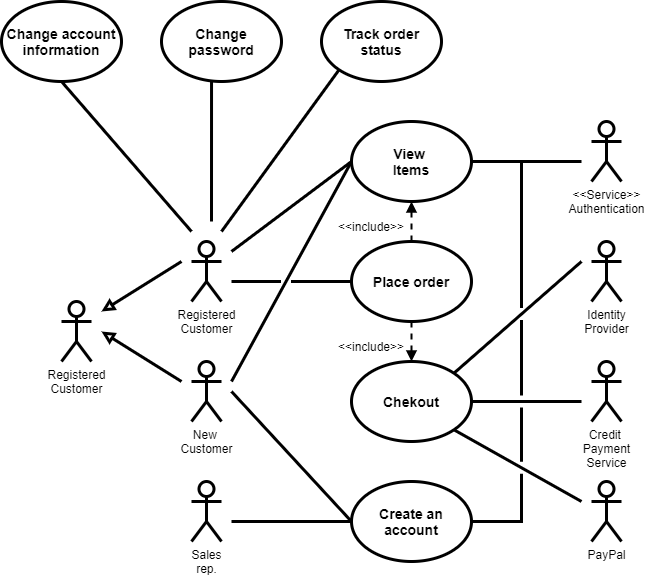

The diagram above was exported from draw.io. Its source (the exported page's mxGraphModel, read from the mxfile embedded in the PNG):
<mxGraphModel dx="781" dy="749" grid="1" gridSize="10" guides="1" tooltips="1" connect="1" arrows="1" fold="1" page="1" pageScale="1" pageWidth="827" pageHeight="1169" math="0" shadow="0">
  <root>
    <mxCell id="0" />
    <mxCell id="1" parent="0" />
    <mxCell id="sCI5C4cpN2Oaa4MYrbnr-31" style="edgeStyle=none;rounded=0;orthogonalLoop=1;jettySize=auto;html=1;endArrow=block;endFill=0;strokeWidth=3;" parent="1" edge="1">
      <mxGeometry relative="1" as="geometry">
        <mxPoint x="300" y="380" as="sourcePoint" />
        <mxPoint x="220" y="430" as="targetPoint" />
      </mxGeometry>
    </mxCell>
    <mxCell id="sCI5C4cpN2Oaa4MYrbnr-10" value="Registered&lt;br&gt;Customer" style="shape=umlActor;verticalLabelPosition=bottom;verticalAlign=top;html=1;outlineConnect=0;strokeWidth=3;" parent="1" vertex="1">
      <mxGeometry x="310" y="360" width="30" height="60" as="geometry" />
    </mxCell>
    <mxCell id="sCI5C4cpN2Oaa4MYrbnr-30" style="edgeStyle=none;rounded=0;orthogonalLoop=1;jettySize=auto;html=1;endArrow=block;endFill=0;strokeWidth=3;" parent="1" edge="1">
      <mxGeometry relative="1" as="geometry">
        <mxPoint x="300" y="500" as="sourcePoint" />
        <mxPoint x="220" y="450" as="targetPoint" />
      </mxGeometry>
    </mxCell>
    <mxCell id="sCI5C4cpN2Oaa4MYrbnr-11" value="New&amp;nbsp;&lt;br&gt;Customer" style="shape=umlActor;verticalLabelPosition=bottom;verticalAlign=top;html=1;outlineConnect=0;strokeWidth=3;" parent="1" vertex="1">
      <mxGeometry x="310" y="480" width="30" height="60" as="geometry" />
    </mxCell>
    <mxCell id="sCI5C4cpN2Oaa4MYrbnr-12" value="Registered&lt;br&gt;Customer" style="shape=umlActor;verticalLabelPosition=bottom;verticalAlign=top;html=1;outlineConnect=0;strokeWidth=3;" parent="1" vertex="1">
      <mxGeometry x="180" y="420" width="30" height="60" as="geometry" />
    </mxCell>
    <mxCell id="sCI5C4cpN2Oaa4MYrbnr-38" style="edgeStyle=none;rounded=0;orthogonalLoop=1;jettySize=auto;html=1;exitX=0;exitY=0.5;exitDx=0;exitDy=0;endArrow=none;endFill=0;strokeWidth=3;" parent="1" source="sCI5C4cpN2Oaa4MYrbnr-13" edge="1">
      <mxGeometry relative="1" as="geometry">
        <mxPoint x="350" y="370" as="targetPoint" />
      </mxGeometry>
    </mxCell>
    <mxCell id="sCI5C4cpN2Oaa4MYrbnr-40" style="edgeStyle=none;rounded=0;orthogonalLoop=1;jettySize=auto;html=1;exitX=0;exitY=0.5;exitDx=0;exitDy=0;endArrow=none;endFill=0;strokeWidth=3;jumpStyle=gap;" parent="1" source="sCI5C4cpN2Oaa4MYrbnr-13" edge="1">
      <mxGeometry relative="1" as="geometry">
        <mxPoint x="350" y="500" as="targetPoint" />
      </mxGeometry>
    </mxCell>
    <mxCell id="sCI5C4cpN2Oaa4MYrbnr-48" style="edgeStyle=none;rounded=0;jumpStyle=gap;jumpSize=8;orthogonalLoop=1;jettySize=auto;html=1;exitX=1;exitY=0.5;exitDx=0;exitDy=0;endArrow=none;endFill=0;strokeWidth=3;" parent="1" source="sCI5C4cpN2Oaa4MYrbnr-13" edge="1">
      <mxGeometry relative="1" as="geometry">
        <mxPoint x="700" y="280" as="targetPoint" />
      </mxGeometry>
    </mxCell>
    <mxCell id="sCI5C4cpN2Oaa4MYrbnr-13" value="&lt;font style=&quot;font-size: 14px&quot;&gt;&lt;b&gt;View&amp;nbsp;&lt;br&gt;Items&lt;/b&gt;&lt;/font&gt;" style="ellipse;whiteSpace=wrap;html=1;strokeWidth=3;" parent="1" vertex="1">
      <mxGeometry x="470" y="240" width="120" height="80" as="geometry" />
    </mxCell>
    <mxCell id="sCI5C4cpN2Oaa4MYrbnr-34" style="edgeStyle=none;rounded=0;orthogonalLoop=1;jettySize=auto;html=1;exitX=0.5;exitY=1;exitDx=0;exitDy=0;entryX=0.5;entryY=0;entryDx=0;entryDy=0;dashed=1;endArrow=block;endFill=1;strokeWidth=2;" parent="1" source="sCI5C4cpN2Oaa4MYrbnr-14" target="sCI5C4cpN2Oaa4MYrbnr-15" edge="1">
      <mxGeometry relative="1" as="geometry" />
    </mxCell>
    <mxCell id="sCI5C4cpN2Oaa4MYrbnr-35" style="edgeStyle=none;rounded=0;orthogonalLoop=1;jettySize=auto;html=1;exitX=0.5;exitY=0;exitDx=0;exitDy=0;entryX=0.5;entryY=1;entryDx=0;entryDy=0;dashed=1;endArrow=block;endFill=1;strokeWidth=2;" parent="1" source="sCI5C4cpN2Oaa4MYrbnr-14" target="sCI5C4cpN2Oaa4MYrbnr-13" edge="1">
      <mxGeometry relative="1" as="geometry" />
    </mxCell>
    <mxCell id="sCI5C4cpN2Oaa4MYrbnr-39" style="edgeStyle=none;rounded=0;orthogonalLoop=1;jettySize=auto;html=1;exitX=0;exitY=0.5;exitDx=0;exitDy=0;endArrow=none;endFill=0;strokeWidth=3;jumpStyle=gap;" parent="1" source="sCI5C4cpN2Oaa4MYrbnr-14" edge="1">
      <mxGeometry relative="1" as="geometry">
        <mxPoint x="350" y="400" as="targetPoint" />
      </mxGeometry>
    </mxCell>
    <mxCell id="sCI5C4cpN2Oaa4MYrbnr-14" value="&lt;b style=&quot;font-size: 14px&quot;&gt;Place order&lt;br&gt;&lt;/b&gt;" style="ellipse;whiteSpace=wrap;html=1;strokeWidth=3;" parent="1" vertex="1">
      <mxGeometry x="470" y="360" width="120" height="80" as="geometry" />
    </mxCell>
    <mxCell id="sCI5C4cpN2Oaa4MYrbnr-50" style="edgeStyle=none;rounded=0;jumpStyle=gap;jumpSize=8;orthogonalLoop=1;jettySize=auto;html=1;exitX=1;exitY=0;exitDx=0;exitDy=0;endArrow=none;endFill=0;strokeWidth=3;" parent="1" source="sCI5C4cpN2Oaa4MYrbnr-15" edge="1">
      <mxGeometry relative="1" as="geometry">
        <mxPoint x="700" y="380" as="targetPoint" />
      </mxGeometry>
    </mxCell>
    <mxCell id="sCI5C4cpN2Oaa4MYrbnr-51" style="edgeStyle=none;rounded=0;jumpStyle=gap;jumpSize=8;orthogonalLoop=1;jettySize=auto;html=1;exitX=1;exitY=1;exitDx=0;exitDy=0;endArrow=none;endFill=0;strokeWidth=3;" parent="1" source="sCI5C4cpN2Oaa4MYrbnr-15" edge="1">
      <mxGeometry relative="1" as="geometry">
        <mxPoint x="700" y="620" as="targetPoint" />
      </mxGeometry>
    </mxCell>
    <mxCell id="sCI5C4cpN2Oaa4MYrbnr-52" style="edgeStyle=none;rounded=0;jumpStyle=gap;jumpSize=8;orthogonalLoop=1;jettySize=auto;html=1;exitX=1;exitY=0.5;exitDx=0;exitDy=0;endArrow=none;endFill=0;strokeWidth=3;" parent="1" source="sCI5C4cpN2Oaa4MYrbnr-15" edge="1">
      <mxGeometry relative="1" as="geometry">
        <mxPoint x="700" y="520" as="targetPoint" />
      </mxGeometry>
    </mxCell>
    <mxCell id="sCI5C4cpN2Oaa4MYrbnr-15" value="&lt;b style=&quot;font-size: 14px&quot;&gt;Chekout&lt;br&gt;&lt;/b&gt;" style="ellipse;whiteSpace=wrap;html=1;strokeWidth=3;" parent="1" vertex="1">
      <mxGeometry x="470" y="480" width="120" height="80" as="geometry" />
    </mxCell>
    <mxCell id="sCI5C4cpN2Oaa4MYrbnr-41" style="edgeStyle=none;rounded=0;jumpStyle=gap;orthogonalLoop=1;jettySize=auto;html=1;exitX=0;exitY=0.5;exitDx=0;exitDy=0;endArrow=none;endFill=0;strokeWidth=3;jumpSize=8;" parent="1" source="sCI5C4cpN2Oaa4MYrbnr-16" edge="1">
      <mxGeometry relative="1" as="geometry">
        <mxPoint x="350" y="510" as="targetPoint" />
      </mxGeometry>
    </mxCell>
    <mxCell id="sCI5C4cpN2Oaa4MYrbnr-42" style="edgeStyle=none;rounded=0;jumpStyle=gap;orthogonalLoop=1;jettySize=auto;html=1;exitX=0;exitY=0.5;exitDx=0;exitDy=0;endArrow=none;endFill=0;strokeWidth=3;" parent="1" source="sCI5C4cpN2Oaa4MYrbnr-16" edge="1">
      <mxGeometry relative="1" as="geometry">
        <mxPoint x="350" y="640" as="targetPoint" />
      </mxGeometry>
    </mxCell>
    <mxCell id="sCI5C4cpN2Oaa4MYrbnr-53" style="edgeStyle=orthogonalEdgeStyle;rounded=0;jumpStyle=gap;jumpSize=8;orthogonalLoop=1;jettySize=auto;html=1;exitX=1;exitY=0.5;exitDx=0;exitDy=0;endArrow=none;endFill=0;strokeWidth=3;" parent="1" source="sCI5C4cpN2Oaa4MYrbnr-16" edge="1">
      <mxGeometry relative="1" as="geometry">
        <mxPoint x="640" y="280" as="targetPoint" />
      </mxGeometry>
    </mxCell>
    <mxCell id="sCI5C4cpN2Oaa4MYrbnr-16" value="&lt;b style=&quot;font-size: 14px&quot;&gt;Create an account&lt;br&gt;&lt;/b&gt;" style="ellipse;whiteSpace=wrap;html=1;strokeWidth=3;" parent="1" vertex="1">
      <mxGeometry x="470" y="600" width="120" height="80" as="geometry" />
    </mxCell>
    <mxCell id="sCI5C4cpN2Oaa4MYrbnr-17" value="&amp;lt;&amp;lt;Service&amp;gt;&amp;gt;&lt;br&gt;Authentication" style="shape=umlActor;verticalLabelPosition=bottom;verticalAlign=top;html=1;outlineConnect=0;strokeWidth=3;" parent="1" vertex="1">
      <mxGeometry x="710" y="240" width="30" height="60" as="geometry" />
    </mxCell>
    <mxCell id="8d1FLsVcg7ucPMYDlguF-1" style="rounded=0;orthogonalLoop=1;jettySize=auto;html=1;exitX=0;exitY=1;exitDx=0;exitDy=0;strokeWidth=3;endArrow=none;endFill=0;" parent="1" source="sCI5C4cpN2Oaa4MYrbnr-19" edge="1">
      <mxGeometry relative="1" as="geometry">
        <mxPoint x="340" y="350" as="targetPoint" />
      </mxGeometry>
    </mxCell>
    <mxCell id="sCI5C4cpN2Oaa4MYrbnr-19" value="&lt;b style=&quot;font-size: 14px&quot;&gt;Track order status&lt;br&gt;&lt;/b&gt;" style="ellipse;whiteSpace=wrap;html=1;strokeWidth=3;" parent="1" vertex="1">
      <mxGeometry x="440" y="120" width="120" height="80" as="geometry" />
    </mxCell>
    <mxCell id="sCI5C4cpN2Oaa4MYrbnr-21" value="Sales&lt;br&gt;rep." style="shape=umlActor;verticalLabelPosition=bottom;verticalAlign=top;html=1;outlineConnect=0;strokeWidth=3;" parent="1" vertex="1">
      <mxGeometry x="310" y="600" width="30" height="60" as="geometry" />
    </mxCell>
    <mxCell id="sCI5C4cpN2Oaa4MYrbnr-24" value="Identity&lt;br&gt;Provider" style="shape=umlActor;verticalLabelPosition=bottom;verticalAlign=top;html=1;outlineConnect=0;strokeWidth=3;" parent="1" vertex="1">
      <mxGeometry x="710" y="360" width="30" height="60" as="geometry" />
    </mxCell>
    <mxCell id="sCI5C4cpN2Oaa4MYrbnr-26" value="Credit&amp;nbsp;&lt;br&gt;Payment&lt;br&gt;Service" style="shape=umlActor;verticalLabelPosition=bottom;verticalAlign=top;html=1;outlineConnect=0;strokeWidth=3;" parent="1" vertex="1">
      <mxGeometry x="710" y="480" width="30" height="60" as="geometry" />
    </mxCell>
    <mxCell id="sCI5C4cpN2Oaa4MYrbnr-27" value="PayPal" style="shape=umlActor;verticalLabelPosition=bottom;verticalAlign=top;html=1;outlineConnect=0;strokeWidth=3;" parent="1" vertex="1">
      <mxGeometry x="710" y="600" width="30" height="60" as="geometry" />
    </mxCell>
    <mxCell id="sCI5C4cpN2Oaa4MYrbnr-36" value="&amp;lt;&amp;lt;include&amp;gt;&amp;gt;" style="text;html=1;strokeColor=none;fillColor=none;align=center;verticalAlign=middle;whiteSpace=wrap;rounded=0;opacity=50;" parent="1" vertex="1">
      <mxGeometry x="460" y="330" width="60" height="30" as="geometry" />
    </mxCell>
    <mxCell id="sCI5C4cpN2Oaa4MYrbnr-37" value="&amp;lt;&amp;lt;include&amp;gt;&amp;gt;" style="text;html=1;strokeColor=none;fillColor=none;align=center;verticalAlign=middle;whiteSpace=wrap;rounded=0;opacity=50;" parent="1" vertex="1">
      <mxGeometry x="460" y="450" width="60" height="30" as="geometry" />
    </mxCell>
    <mxCell id="8d1FLsVcg7ucPMYDlguF-2" style="edgeStyle=none;rounded=0;orthogonalLoop=1;jettySize=auto;html=1;exitX=0.417;exitY=1;exitDx=0;exitDy=0;endArrow=none;endFill=0;strokeWidth=3;exitPerimeter=0;" parent="1" source="sCI5C4cpN2Oaa4MYrbnr-54" edge="1">
      <mxGeometry relative="1" as="geometry">
        <mxPoint x="330" y="340" as="targetPoint" />
      </mxGeometry>
    </mxCell>
    <mxCell id="sCI5C4cpN2Oaa4MYrbnr-54" value="&lt;b style=&quot;font-size: 14px&quot;&gt;Change password&lt;br&gt;&lt;/b&gt;" style="ellipse;whiteSpace=wrap;html=1;strokeWidth=3;" parent="1" vertex="1">
      <mxGeometry x="280" y="120" width="120" height="80" as="geometry" />
    </mxCell>
    <mxCell id="8d1FLsVcg7ucPMYDlguF-3" style="edgeStyle=none;rounded=0;orthogonalLoop=1;jettySize=auto;html=1;exitX=0.5;exitY=1;exitDx=0;exitDy=0;endArrow=none;endFill=0;strokeWidth=3;" parent="1" source="sCI5C4cpN2Oaa4MYrbnr-65" edge="1">
      <mxGeometry relative="1" as="geometry">
        <mxPoint x="310" y="350" as="targetPoint" />
      </mxGeometry>
    </mxCell>
    <mxCell id="sCI5C4cpN2Oaa4MYrbnr-65" value="&lt;b style=&quot;font-size: 14px&quot;&gt;Change account information&lt;br&gt;&lt;/b&gt;" style="ellipse;whiteSpace=wrap;html=1;strokeWidth=3;" parent="1" vertex="1">
      <mxGeometry x="120" y="120" width="120" height="80" as="geometry" />
    </mxCell>
  </root>
</mxGraphModel>